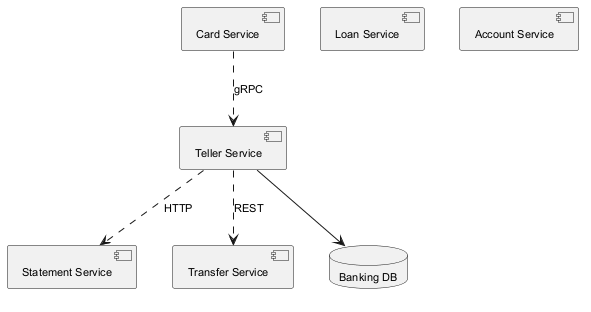

The diagram above was rendered by PlantUML. Its source (embedded in the PNG):
@startuml
skinparam monochrome true
skinparam defaultFontSize 11
component "Statement Service" as C_StatementService
component "Card Service" as C_CardService
component "Loan Service" as C_LoanService
component "Transfer Service" as C_TransferService
component "Account Service" as C_AccountService
component "Teller Service" as C_TellerService
database "Banking DB" as DB_banking
C_TellerService --> DB_banking
C_TellerService ..> C_TransferService : REST
C_CardService ..> C_TellerService : gRPC
C_TellerService ..> C_StatementService : HTTP
@enduml